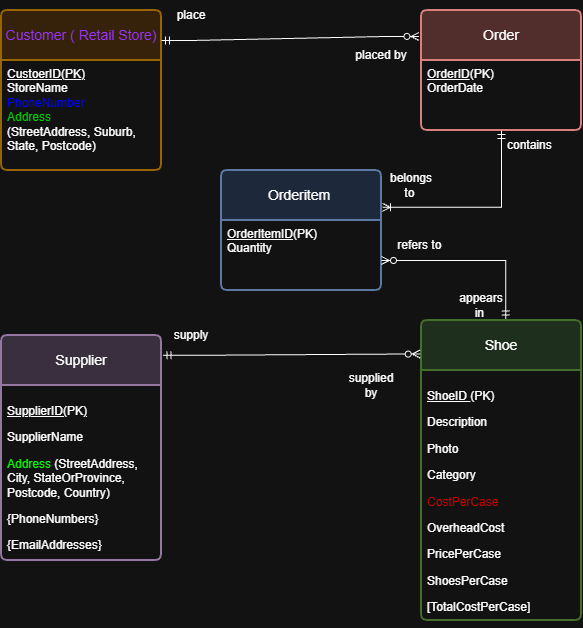

The diagram above was exported from draw.io. Its source (the exported page's mxGraphModel, read from the mxfile embedded in the PNG):
<mxGraphModel dx="1112" dy="670" grid="1" gridSize="10" guides="1" tooltips="1" connect="1" arrows="1" fold="1" page="1" pageScale="1" pageWidth="827" pageHeight="1169" math="0" shadow="0">
  <root>
    <mxCell id="0" />
    <mxCell id="1" parent="0" />
    <mxCell id="AoQ9E2ZXyJEWIUl2d53u-30" parent="1" style="swimlane;childLayout=stackLayout;horizontal=1;startSize=50;horizontalStack=0;rounded=1;fontSize=14;fontStyle=0;strokeWidth=2;resizeParent=0;resizeLast=1;shadow=0;dashed=0;align=center;arcSize=4;whiteSpace=wrap;html=1;fillColor=#ffe6cc;strokeColor=#d79b00;" value="&lt;span style=&quot;color: light-dark(rgb(0, 0, 0), rgb(153, 51, 255));&quot;&gt;Customer ( Retail Store)&lt;/span&gt;" vertex="1">
      <mxGeometry height="160" width="160" x="210" y="260" as="geometry" />
    </mxCell>
    <mxCell id="AoQ9E2ZXyJEWIUl2d53u-31" parent="AoQ9E2ZXyJEWIUl2d53u-30" style="align=left;strokeColor=none;fillColor=none;spacingLeft=4;spacingRight=4;fontSize=12;verticalAlign=top;rotatable=0;part=1;html=1;whiteSpace=wrap;" value="&lt;u&gt;CustoerID(PK)&amp;nbsp;&lt;/u&gt;&lt;div&gt;StoreName&lt;/div&gt;&lt;div&gt;&lt;span style=&quot;color: light-dark(rgb(0, 0, 0), rgb(0, 0, 255));&quot;&gt;PhoneNumber&lt;/span&gt;&amp;nbsp;&lt;/div&gt;&lt;div&gt;&lt;span style=&quot;color: light-dark(rgb(0, 0, 0), rgb(0, 204, 0));&quot;&gt;Address&lt;/span&gt;&amp;nbsp;&lt;/div&gt;&lt;div&gt;(&lt;span style=&quot;background-color: transparent; color: light-dark(rgb(0, 0, 0), rgb(255, 255, 255));&quot;&gt;StreetAddress, &lt;/span&gt;&lt;span style=&quot;background-color: transparent; color: light-dark(rgb(0, 0, 0), rgb(255, 255, 255));&quot;&gt;Suburb, &lt;/span&gt;&lt;span style=&quot;background-color: transparent; color: light-dark(rgb(0, 0, 0), rgb(255, 255, 255));&quot;&gt;State, &lt;/span&gt;&lt;span style=&quot;background-color: transparent; color: light-dark(rgb(0, 0, 0), rgb(255, 255, 255));&quot;&gt;Postcode)&amp;nbsp;&lt;/span&gt;&lt;/div&gt;" vertex="1">
      <mxGeometry height="110" width="160" y="50" as="geometry" />
    </mxCell>
    <mxCell id="AoQ9E2ZXyJEWIUl2d53u-32" parent="1" style="swimlane;childLayout=stackLayout;horizontal=1;startSize=50;horizontalStack=0;rounded=1;fontSize=14;fontStyle=0;strokeWidth=2;resizeParent=0;resizeLast=1;shadow=0;dashed=0;align=center;arcSize=4;whiteSpace=wrap;html=1;fillColor=#f8cecc;strokeColor=#b85450;" value="Order" vertex="1">
      <mxGeometry height="120" width="160" x="630" y="260" as="geometry" />
    </mxCell>
    <mxCell id="AoQ9E2ZXyJEWIUl2d53u-33" parent="AoQ9E2ZXyJEWIUl2d53u-32" style="align=left;strokeColor=none;fillColor=none;spacingLeft=4;spacingRight=4;fontSize=12;verticalAlign=top;rotatable=0;part=1;html=1;whiteSpace=wrap;" value="&lt;u&gt;OrderID&lt;/u&gt;(PK)&lt;div&gt;OrderDate&lt;/div&gt;" vertex="1">
      <mxGeometry height="70" width="160" y="50" as="geometry" />
    </mxCell>
    <mxCell id="AoQ9E2ZXyJEWIUl2d53u-34" parent="1" style="swimlane;childLayout=stackLayout;horizontal=1;startSize=50;horizontalStack=0;rounded=1;fontSize=14;fontStyle=0;strokeWidth=2;resizeParent=0;resizeLast=1;shadow=0;dashed=0;align=center;arcSize=4;whiteSpace=wrap;html=1;fillColor=#dae8fc;strokeColor=#6c8ebf;" value="Orderitem&amp;nbsp;" vertex="1">
      <mxGeometry height="120" width="160" x="430" y="420" as="geometry" />
    </mxCell>
    <mxCell id="AoQ9E2ZXyJEWIUl2d53u-35" parent="AoQ9E2ZXyJEWIUl2d53u-34" style="align=left;strokeColor=none;fillColor=none;spacingLeft=4;spacingRight=4;fontSize=12;verticalAlign=top;rotatable=0;part=1;html=1;whiteSpace=wrap;" value="&lt;u&gt;OrderItemID&lt;/u&gt;(PK)&lt;div&gt;Quantity&amp;nbsp;&lt;/div&gt;" vertex="1">
      <mxGeometry height="70" width="160" y="50" as="geometry" />
    </mxCell>
    <mxCell id="AoQ9E2ZXyJEWIUl2d53u-36" parent="1" style="swimlane;childLayout=stackLayout;horizontal=1;startSize=50;horizontalStack=0;rounded=1;fontSize=14;fontStyle=0;strokeWidth=2;resizeParent=0;resizeLast=1;shadow=0;dashed=0;align=center;arcSize=4;whiteSpace=wrap;html=1;fillColor=#d5e8d4;strokeColor=#82b366;" value="Shoe" vertex="1">
      <mxGeometry height="300" width="160" x="630" y="570" as="geometry" />
    </mxCell>
    <mxCell id="AoQ9E2ZXyJEWIUl2d53u-37" parent="AoQ9E2ZXyJEWIUl2d53u-36" style="align=left;strokeColor=none;fillColor=none;spacingLeft=4;spacingRight=4;fontSize=12;verticalAlign=top;rotatable=0;part=1;html=1;whiteSpace=wrap;" value="&lt;p&gt;&lt;u&gt;ShoeID &lt;/u&gt;(PK)&lt;/p&gt;&lt;p&gt;Description&amp;nbsp;&lt;/p&gt;&lt;p&gt;Photo&amp;nbsp;&lt;/p&gt;&lt;p&gt;Category&lt;/p&gt;&lt;p&gt;&lt;span style=&quot;color: light-dark(rgb(0, 0, 0), rgb(204, 0, 0));&quot;&gt;CostPerCase&lt;/span&gt;&lt;/p&gt;&lt;p&gt;OverheadCost&amp;nbsp;&lt;/p&gt;&lt;p&gt;&lt;span style=&quot;background-color: transparent; color: light-dark(rgb(0, 0, 0), rgb(255, 255, 255));&quot;&gt;PricePerCase&lt;/span&gt;&lt;/p&gt;&lt;p&gt;&lt;span style=&quot;background-color: transparent; color: light-dark(rgb(0, 0, 0), rgb(255, 255, 255));&quot;&gt;ShoesPerCase&lt;/span&gt;&lt;/p&gt;&lt;p&gt;&lt;span style=&quot;background-color: transparent; color: light-dark(rgb(0, 0, 0), rgb(255, 255, 255));&quot;&gt;[TotalCostPerCase]&lt;/span&gt;&lt;/p&gt;" vertex="1">
      <mxGeometry height="250" width="160" y="50" as="geometry" />
    </mxCell>
    <mxCell id="AoQ9E2ZXyJEWIUl2d53u-38" parent="1" style="swimlane;childLayout=stackLayout;horizontal=1;startSize=50;horizontalStack=0;rounded=1;fontSize=14;fontStyle=0;strokeWidth=2;resizeParent=0;resizeLast=1;shadow=0;dashed=0;align=center;arcSize=4;whiteSpace=wrap;html=1;fillColor=#e1d5e7;strokeColor=#9673a6;" value="Supplier" vertex="1">
      <mxGeometry height="225" width="160" x="210" y="585" as="geometry" />
    </mxCell>
    <mxCell id="AoQ9E2ZXyJEWIUl2d53u-39" parent="AoQ9E2ZXyJEWIUl2d53u-38" style="align=left;strokeColor=none;fillColor=none;spacingLeft=4;spacingRight=4;fontSize=12;verticalAlign=top;rotatable=0;part=1;html=1;whiteSpace=wrap;" value="&lt;p&gt;&lt;u&gt;SupplierID(&lt;/u&gt;PK&lt;u&gt;)&lt;/u&gt;&lt;/p&gt;&lt;p&gt;SupplierName&lt;/p&gt;&lt;p&gt;&lt;span style=&quot;color: light-dark(rgb(0, 0, 0), rgb(0, 255, 0));&quot;&gt;Address&amp;nbsp;&lt;/span&gt;&lt;span style=&quot;background-color: transparent; color: light-dark(rgb(0, 0, 0), rgb(255, 255, 255));&quot;&gt;(StreetAddress, City, StateOrProvince, Postcode, Country)&lt;/span&gt;&lt;/p&gt;&lt;p&gt;{PhoneNumbers}&lt;/p&gt;&lt;p&gt;{EmailAddresses}&lt;/p&gt;" vertex="1">
      <mxGeometry height="175" width="160" y="50" as="geometry" />
    </mxCell>
    <mxCell id="AoQ9E2ZXyJEWIUl2d53u-41" edge="1" parent="1" style="edgeStyle=entityRelationEdgeStyle;fontSize=12;html=1;endArrow=ERzeroToMany;startArrow=ERmandOne;rounded=0;exitX=1;exitY=0.25;exitDx=0;exitDy=0;entryX=-0.016;entryY=0.216;entryDx=0;entryDy=0;entryPerimeter=0;" target="AoQ9E2ZXyJEWIUl2d53u-32" value="">
      <mxGeometry height="100" relative="1" width="100" as="geometry">
        <mxPoint x="370" y="290" as="sourcePoint" />
        <mxPoint x="630" y="280" as="targetPoint" />
      </mxGeometry>
    </mxCell>
    <mxCell id="AoQ9E2ZXyJEWIUl2d53u-42" parent="1" style="text;html=1;whiteSpace=wrap;strokeColor=none;fillColor=none;align=center;verticalAlign=middle;rounded=0;" value="place" vertex="1">
      <mxGeometry height="30" width="60" x="370" y="250" as="geometry" />
    </mxCell>
    <mxCell id="AoQ9E2ZXyJEWIUl2d53u-43" edge="1" parent="1" style="edgeStyle=entityRelationEdgeStyle;fontSize=12;html=1;endArrow=ERzeroToMany;startArrow=ERmandOne;rounded=0;exitX=0.025;exitY=1.161;exitDx=0;exitDy=0;exitPerimeter=0;entryX=-0.008;entryY=0.112;entryDx=0;entryDy=0;entryPerimeter=0;" target="AoQ9E2ZXyJEWIUl2d53u-36" value="">
      <mxGeometry height="100" relative="1" width="100" as="geometry">
        <mxPoint x="371.5" y="604.8299999999999" as="sourcePoint" />
        <mxPoint x="630" y="613.05" as="targetPoint" />
      </mxGeometry>
    </mxCell>
    <mxCell id="AoQ9E2ZXyJEWIUl2d53u-46" edge="1" parent="1" source="AoQ9E2ZXyJEWIUl2d53u-33" style="edgeStyle=orthogonalEdgeStyle;fontSize=12;html=1;endArrow=ERoneToMany;startArrow=ERmandOne;rounded=0;exitX=0.5;exitY=1;exitDx=0;exitDy=0;entryX=1.006;entryY=0.307;entryDx=0;entryDy=0;entryPerimeter=0;" target="AoQ9E2ZXyJEWIUl2d53u-34" value="">
      <mxGeometry height="100" relative="1" width="100" x="0.0035" as="geometry">
        <Array as="points">
          <mxPoint x="710" y="456.8" />
        </Array>
        <mxPoint x="440" y="570" as="sourcePoint" />
        <mxPoint x="670" y="470" as="targetPoint" />
      </mxGeometry>
    </mxCell>
    <mxCell id="AoQ9E2ZXyJEWIUl2d53u-47" parent="1" style="text;html=1;whiteSpace=wrap;strokeColor=none;fillColor=none;align=center;verticalAlign=middle;rounded=0;" value="contains&amp;nbsp;" vertex="1">
      <mxGeometry height="30" width="60" x="710" y="380" as="geometry" />
    </mxCell>
    <mxCell id="AoQ9E2ZXyJEWIUl2d53u-48" edge="1" parent="1" source="AoQ9E2ZXyJEWIUl2d53u-36" style="edgeStyle=orthogonalEdgeStyle;fontSize=12;html=1;endArrow=ERzeroToMany;startArrow=ERmandOne;rounded=0;entryX=1;entryY=0.571;entryDx=0;entryDy=0;entryPerimeter=0;exitX=0.526;exitY=-0.005;exitDx=0;exitDy=0;exitPerimeter=0;" target="AoQ9E2ZXyJEWIUl2d53u-35" value="">
      <mxGeometry height="100" relative="1" width="100" x="-0.1494" as="geometry">
        <Array as="points">
          <mxPoint x="714.2" y="510" />
        </Array>
        <mxPoint x="714.08" y="562.2" as="sourcePoint" />
        <mxPoint x="525.92" y="510.01000000000005" as="targetPoint" />
      </mxGeometry>
    </mxCell>
    <mxCell id="AoQ9E2ZXyJEWIUl2d53u-49" parent="1" style="text;html=1;whiteSpace=wrap;strokeColor=none;fillColor=none;align=center;verticalAlign=middle;rounded=0;" value="appears in&amp;nbsp;" vertex="1">
      <mxGeometry height="30" width="60" x="660" y="540" as="geometry" />
    </mxCell>
    <mxCell id="AoQ9E2ZXyJEWIUl2d53u-50" parent="1" style="text;html=1;whiteSpace=wrap;strokeColor=none;fillColor=none;align=center;verticalAlign=middle;rounded=0;" value="placed by" vertex="1">
      <mxGeometry height="30" width="60" x="560" y="290" as="geometry" />
    </mxCell>
    <mxCell id="AoQ9E2ZXyJEWIUl2d53u-51" parent="1" style="text;html=1;whiteSpace=wrap;strokeColor=none;fillColor=none;align=center;verticalAlign=middle;rounded=0;" value="supplied by" vertex="1">
      <mxGeometry height="30" width="60" x="550" y="620" as="geometry" />
    </mxCell>
    <mxCell id="AoQ9E2ZXyJEWIUl2d53u-52" parent="1" style="text;html=1;whiteSpace=wrap;strokeColor=none;fillColor=none;align=center;verticalAlign=middle;rounded=0;" value="belongs to&amp;nbsp;" vertex="1">
      <mxGeometry height="30" width="60" x="590" y="420" as="geometry" />
    </mxCell>
    <mxCell id="AoQ9E2ZXyJEWIUl2d53u-53" parent="1" style="text;html=1;whiteSpace=wrap;strokeColor=none;fillColor=none;align=center;verticalAlign=middle;rounded=0;" value="refers to&amp;nbsp;" vertex="1">
      <mxGeometry height="30" width="60" x="600" y="480" as="geometry" />
    </mxCell>
    <mxCell id="l7-agptUOHBS2wkW1lmP-3" parent="1" style="text;html=1;whiteSpace=wrap;strokeColor=none;fillColor=none;align=center;verticalAlign=middle;rounded=0;" value="supply" vertex="1">
      <mxGeometry height="30" width="60" x="370" y="570" as="geometry" />
    </mxCell>
  </root>
</mxGraphModel>